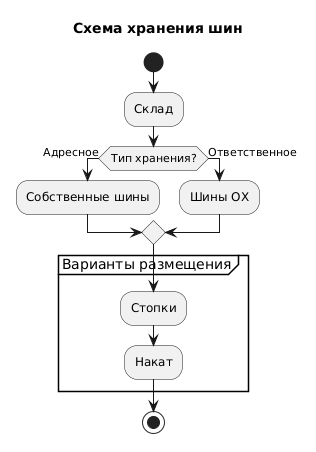

The diagram above was rendered by PlantUML. Its source (embedded in the PNG):
@startuml
title Схема хранения шин

start
:Склад;
if (Тип хранения?) then (Адресное)
  :Собственные шины;
else (Ответственное)
  :Шины ОХ;
endif

partition "Варианты размещения" {
  :Стопки;
  :Накат;
}
stop
@enduml